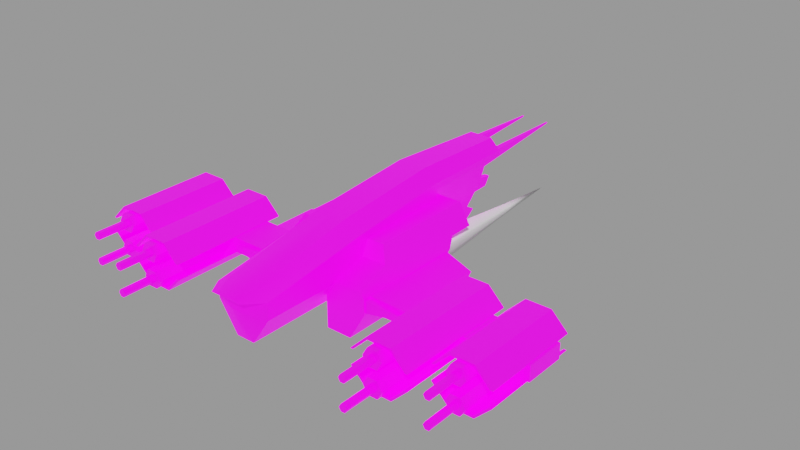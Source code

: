 # Source: vendetta_dvaered.blend  (saved by Blender 4.1.24; exported with 4.5.12 LTS)
import bpy
from mathutils import Matrix  # noqa: F401  (used for matrix-valued properties, if any)

bpy.ops.wm.read_factory_settings(use_empty=True)
scene = bpy.context.scene
scene.name = 'engine'

# ---- images (referenced by path relative to the original .blend; pixels are not part of the script)
import os
ASSET_DIR = os.environ.get("B2B_ASSET_DIR", "")  # directory of the original .blend (textures are referenced by path, not embedded)
HERE = os.path.dirname(os.path.abspath(__file__))  # packed textures are extracted next to this script under _unpacked/

def load_image(name, relpath, width, height, colorspace="sRGB"):
    """Load a texture the original file referenced (path relative to the .blend, or extracted next to this script)."""
    p = next((c for c in (os.path.join(HERE, relpath), os.path.join(ASSET_DIR, relpath)) if relpath and os.path.exists(c)), "")
    if p:
        img = bpy.data.images.load(p, check_existing=True)
        img.name = name
    else:  # same state as the original file: an image datablock whose file is absent (Cycles renders it pink)
        img = bpy.data.images.new(name, width, height)
        img.source = "FILE"
        img.filepath = "//" + (relpath or name)
    img.colorspace_settings.name = colorspace
    return img
img_vendetta_dvaered_png = load_image('vendetta_dvaered.png', 'textures/vendetta_dvaered.png', 1024, 1024, 'sRGB')
img_ao_bake = load_image('AO_bake', 'textures/AO_bake.png', 1024, 1024, 'Non-Color')
img_glo_bake = load_image('GLO_bake', 'textures/GLO_bake.png', 1024, 1024, 'sRGB')

# ---- materials (node trees are filled in below, after node groups)
mat_base_glow = bpy.data.materials.new('base_glow')
mat_base_glow.use_backface_culling = True
mat_base_glow.diffuse_color = (0.0, 0.0, 0.0, 1.0)
mat_base_glow.roughness = 0.7551
mat_engine_glow_dvaered = bpy.data.materials.new('engine_glow_dvaered')

# ---- node groups
ng_gltf_material_output = bpy.data.node_groups.new('glTF Material Output', 'ShaderNodeTree')
_s = ng_gltf_material_output.interface.new_socket(name='Occlusion', in_out='INPUT', socket_type='NodeSocketFloat')
_s.description = 'Ambient Occlusion'
_N = ng_gltf_material_output.nodes; _L = ng_gltf_material_output.links
n0 = _N.new('NodeGroupInput'); n0.name = 'Group Input'; n0.location = (-200, 0)
ng_smooth_by_angle = bpy.data.node_groups.new('Smooth by Angle', 'GeometryNodeTree')
_s = ng_smooth_by_angle.interface.new_socket(name='Mesh', in_out='OUTPUT', socket_type='NodeSocketGeometry')
_s = ng_smooth_by_angle.interface.new_socket(name='Mesh', in_out='INPUT', socket_type='NodeSocketGeometry')
_s = ng_smooth_by_angle.interface.new_socket(name='Angle', in_out='INPUT', socket_type='NodeSocketFloat')
_s.subtype = 'ANGLE'
_s.default_value = 0.5236
_s.min_value = 0.0
_s.max_value = 3.142
_s.description = 'Maximum face angle for smooth edges'
_s = ng_smooth_by_angle.interface.new_socket(name='Ignore Sharpness', in_out='INPUT', socket_type='NodeSocketBool')
_s.force_non_field = True
ng_smooth_by_angle.is_modifier = True
_N = ng_smooth_by_angle.nodes; _L = ng_smooth_by_angle.links
n0 = _N.new('GeometryNodeSetShadeSmooth'); n0.name = 'Set Shade Smooth'; n0.location = (120, -80)
n0.domain = 'EDGE'
n1 = _N.new('GeometryNodeSetShadeSmooth'); n1.name = 'Set Shade Smooth.001'; n1.location = (300, -80)
n2 = _N.new('NodeGroupOutput'); n2.name = 'Group Output'; n2.location = (480, -80)
n3 = _N.new('GeometryNodeInputMeshEdgeAngle'); n3.name = 'Edge Angle'; n3.location = (-440, -240)
n4 = _N.new('NodeGroupInput'); n4.name = 'Group Input'; n4.location = (-80, -80)
n5 = _N.new('GeometryNodeInputEdgeSmooth'); n5.name = 'Is Edge Smooth'; n5.location = (-260, -120)
n6 = _N.new('GeometryNodeInputShadeSmooth'); n6.name = 'Is Shade Smooth'; n6.location = (-440, -397)
n7 = _N.new('FunctionNodeCompare'); n7.name = 'Compare'; n7.location = (-260, -260)
n7.operation = 'LESS_EQUAL'
n7.inputs[6].default_value = (0.0, 0.0, 0.0, 0.0)
n7.inputs[7].default_value = (0.0, 0.0, 0.0, 0.0)
n8 = _N.new('FunctionNodeBooleanMath'); n8.name = 'Boolean Math.001'; n8.location = (-80, -260)
n9 = _N.new('NodeGroupInput'); n9.name = 'Group Input.001'; n9.location = (-440, -329)
n10 = _N.new('NodeGroupInput'); n10.name = 'Group Input.002'; n10.location = (-259, -189)
n11 = _N.new('FunctionNodeBooleanMath'); n11.name = 'Boolean Math'; n11.location = (-80, -149)
n11.operation = 'OR'
n12 = _N.new('FunctionNodeBooleanMath'); n12.name = 'Boolean Math.002'; n12.location = (-260, -380)
n12.operation = 'OR'
n13 = _N.new('NodeGroupInput'); n13.name = 'Group Input.003'; n13.location = (-440, -460)
_L.new(n3.outputs[0], n7.inputs[0])
_L.new(n1.outputs[0], n2.inputs[0])
_L.new(n9.outputs[1], n7.inputs[1])
_L.new(n7.outputs[0], n8.inputs[0])
_L.new(n4.outputs[0], n0.inputs[0])
_L.new(n0.outputs[0], n1.inputs[0])
_L.new(n8.outputs[0], n0.inputs[2])
_L.new(n10.outputs[2], n11.inputs[1])
_L.new(n5.outputs[0], n11.inputs[0])
_L.new(n11.outputs[0], n0.inputs[1])
_L.new(n13.outputs[2], n12.inputs[1])
_L.new(n6.outputs[0], n12.inputs[0])
_L.new(n12.outputs[0], n8.inputs[1])
n2.is_active_output = True

# ---- material node trees
mat_base_glow.use_nodes = True; mat_base_glow.node_tree.nodes.clear()
_N = mat_base_glow.node_tree.nodes; _L = mat_base_glow.node_tree.links
n0 = _N.new('ShaderNodeOutputMaterial'); n0.name = 'Material Output'; n0.location = (250, 309)
n1 = _N.new('ShaderNodeTexImage'); n1.name = 'Image Texture'; n1.location = (-435, 286)
n1.image = img_vendetta_dvaered_png
n2 = _N.new('ShaderNodeTexImage'); n2.name = 'Image Texture.001'; n2.location = (-686, 835)
n2.image = img_ao_bake
n3 = _N.new('ShaderNodeGroup'); n3.name = 'glTF Material Output'; n3.location = (-336, 861)
n3.label = 'glTF Material Output'
n3.node_tree = ng_gltf_material_output
n4 = _N.new('ShaderNodeBsdfPrincipled'); n4.name = 'Principled BSDF'; n4.location = (-56, 290)
n4.distribution = 'GGX'
n4.inputs[1].default_value = 0.5
n4.inputs[28].default_value = 1.0
n5 = _N.new('ShaderNodeTexImage'); n5.name = 'Image Texture.002'; n5.location = (-433, 1)
n5.width = 237
n5.image = img_glo_bake
n6 = _N.new('ShaderNodeUVMap'); n6.name = 'UV Map'; n6.location = (-812, 129)
n6.uv_map = 'base_uv'
_L.new(n4.outputs[0], n0.inputs[0])
_L.new(n1.outputs[0], n4.inputs[0])
_L.new(n6.outputs[0], n1.inputs[0])
_L.new(n2.outputs[0], n3.inputs[0])
_L.new(n5.outputs[0], n4.inputs[27])
_L.new(n6.outputs[0], n2.inputs[0])
_L.new(n6.outputs[0], n5.inputs[0])
n0.is_active_output = True

# ---- meshes
me_base = bpy.data.meshes.new('base')
me_base.from_pydata([(4.917, 7.701, -9.742), (2.502, 6.504, -19.74), (0.0, 6.504, -19.74), (2.502, 6.504, -25.66), (3.741, 0.0, -10.3), (3.552, -2.126, -10.3), (3.066, -6.476, -14.35), (3.13, -5.508, -15.82), (3.256, -3.402, -18.59), (3.315, -2.302, -19.85), (3.523, 2.081, -23.82), (3.727, 6.185, -25.64), (4.029, 6.504, -19.74), (2.502, 6.185, -25.64), (3.772, 6.504, -25.67), (4.088, 6.504, -29.21), (3.547, -2.185, -9.102), (3.588, -2.129, -8.861), (2.502, 2.081, -23.82), (2.502, -2.302, -19.85), (2.502, -6.476, -14.35), (2.502, -3.792, -10.3), (2.798, 6.633, -46.74), (8.332, -8.394, 3.319), (11.33, -3.194, -2.623), (10.49, 0.9453, -7.354), (8.332, 4.7, 7.41), (9.031, 3.486, 8.05), (11.33, -0.4997, 15.41), (17.51, -1.44, 6.408), (28.66, -0.3956, 3.832), (18.41, -0.3956, 3.832), (28.21, -1.847, 6.408), (18.86, -1.847, 6.408), (18.86, -0.4833, 6.408), (28.21, -3.211, 3.832), (18.41, -3.299, 3.832), (18.86, -3.211, 6.408), (39.7, -0.3956, 3.832), (36.61, 2.152, 3.832), (33.43, -0.4833, 13.91), (32.83, 0.5497, 13.91), (39.25, -3.211, 3.832), (33.43, -3.211, 13.91), (35.72, -0.4833, 13.91), (35.45, -0.9622, 23.4), (36.32, -4.244, 13.91), (8.332, -8.394, 15.41), (11.32, -0.4915, 6.408), (11.33, -0.4997, -5.703), (3.82, 0.9453, -10.3), (0.0, 0.0, -10.3), (2.502, 0.0, -10.3), (5.146, 1e-06, 29.23), (5.259, 1.863, 9.742), (4.917, 4.7, -9.742), (1.376, 3.782, 32.54), (2.762, 4.348, 29.23), (0.0, 4.348, 29.23), (0.0, 3.782, 32.54), (5.259, 5.834, 9.742), (2.837, 8.286, 9.742), (2.856, 3.441, 32.54), (0.0, 6.504, -10.3), (1.642, -5.156, -10.3), (1.65, -5.156, -9.742), (1.764, -5.156, 9.742), (4.491, 6.504, -19.74), (2.502, -3.788, -8.692), (2.502, 6.504, -29.21), (4.893, 6.504, -10.3), (4.15, 4.7, -10.3), (3.569, -2.13, -9.741), (4.893, 0.0, -10.3), (4.917, 0.0, -9.742), (3.586, 6.504, -29.21), (4.087, 7.125, -29.23), (2.502, 6.633, -46.74), (2.502, 4.168, -25.02), (3.571, 3.135, -24.49), (2.502, -0.08727, -22.08), (2.502, 1.006, -23.01), (3.194, -4.477, -17.24), (2.502, -4.477, -17.24), (2.502, -3.402, -18.59), (2.502, -5.508, -15.82), (2.502, -8.13, -11.27), (2.897, -8.769, -9.704), (2.502, -9.252, -8.139), (2.86, -9.252, -8.139), (2.946, -8.13, -11.27), (3.424, -0.08727, -22.08), (3.62, 4.168, -25.02), (4.319, 6.504, -10.3), (2.502, 6.539, -46.5), (2.502, 5.183, -25.41), (3.672, 5.183, -25.41), (2.807, 6.539, -46.5), (3.623, 7.102, -29.22), (2.502, 3.135, -24.49), (2.502, 1.839, -26.81), (3.474, 1.006, -23.01), (3.367, 0.9805, -26.31), (3.237, -2.311, -23.03), (2.502, -1.193, -21.02), (3.371, -1.193, -21.02), (2.502, -3.273, -21.88), (2.502, -4.265, -20.7), (3.143, -4.265, -20.7), (3.194, -3.273, -21.88), (2.949, -7.486, -16.32), (2.502, -7.486, -16.32), (2.502, -7.982, -14.96), (3.004, -7.358, -12.82), (2.502, -7.358, -12.82), (2.775, -9.968, -9.504), (2.502, -8.769, -9.704), (2.502, -10.44, -8.221), (2.734, -10.44, -8.221), (3.404, 1.839, -26.81), (2.502, 2.695, -27.3), (3.44, 2.695, -27.3), (2.502, 0.9805, -26.31), (2.502, -2.311, -23.03), (2.921, -7.982, -14.96), (2.887, -8.514, -13.5), (2.502, -8.514, -13.5), (2.502, -9.968, -9.504), (2.502, -3.801, -9.738), (2.796, 6.71, -46.81), (4.55, -0.7, -5.474), (2.205, 9.009, -29.23), (2.502, 7.102, -29.22), (0.0, 8.116, -29.22), (0.0, 6.504, -29.21), (2.502, 6.71, -46.81), (4.893, 0.9453, -10.3), (4.917, 0.9453, -9.742), (3.636, -8.394, 3.319), (17.51, -2.254, 14.47), (3.754, 0.9453, -12.1), (10.49, 0.9453, -12.1), (10.5, -0.9414, 1.83), (5.219, -0.7293, 1.587), (5.219, -0.4603, 1.28), (3.636, -3.464, -2.315), (3.636, -2.393, 9.742), (3.636, -8.394, 15.41), (11.33, -2.914, 15.13), (11.33, -0.7797, 15.13), (11.33, -2.914, 13.91), (17.51, -1.44, 14.47), (11.33, -0.7797, 13.91), (5.219, -3.494, 4.746), (5.219, -7.047, 8.808), (5.219, -7.018, 1.746), (5.219, -0.7, -5.474), (3.636, -2.163, -3.802), (3.989, -1.62, -4.422), (4.889, -0.1442, -6.109), (4.959, 0.9453, -7.354), (4.978, 0.0, -6.274), (8.064, -7.047, 8.808), (8.064, -7.018, 1.746), (5.219, -3.464, -2.315), (5.219, -0.431, -5.781), (10.23, -0.4603, 1.28), (10.23, -0.431, -5.781), (10.5, -0.9122, -5.231), (10.5, -2.811, 3.966), (10.5, -2.782, -3.095), (17.51, -1.847, 6.408), (11.33, -0.7797, 6.408), (17.51, -2.254, 13.91), (25.77, 2.494, 3.832), (21.3, 2.494, 3.832), (25.77, 2.494, 26.26), (28.66, -0.3956, 26.26), (18.41, -0.3956, 26.26), (28.66, -0.4833, 13.91), (28.66, -0.4833, 26.26), (21.5, 2.152, 26.26), (18.86, -0.4833, 26.26), (18.86, -0.4833, 13.91), (28.21, -0.4833, 13.91), (18.41, -0.4833, 13.91), (18.86, -0.4833, 3.832), (21.5, 2.152, 3.832), (25.57, 2.152, 3.832), (28.21, -0.4833, 3.832), (28.66, -0.4833, 3.832), (28.66, -0.4833, 6.408), (28.21, -0.4833, 6.408), (25.57, 2.152, 6.408), (28.66, -1.847, 6.408), (18.41, -0.4833, 3.832), (24.41, 2.062, 27.59), (24.41, 2.062, 13.91), (22.66, 2.062, 13.91), (22.66, -0.9622, 27.59), (23.89, 1.16, 33.62), (23.89, 1.16, 27.59), (22.83, 0.5497, 33.62), (22.83, 0.5497, 27.59), (23.89, -0.06055, 33.62), (24.24, 0.5497, 27.59), (21.5, 2.152, 6.408), (18.41, -1.847, 6.408), (40.14, -1.847, 13.91), (40.14, -1.847, 6.408), (21.3, -6.189, 26.26), (25.77, -6.189, 3.832), (28.66, -3.299, 3.832), (28.66, -3.299, 26.26), (21.3, -6.189, 3.832), (28.66, -3.211, 26.26), (21.5, -5.846, 13.91), (18.86, -3.211, 13.91), (18.86, -3.211, 26.26), (21.5, -5.846, 26.26), (25.57, -5.846, 13.91), (28.21, -3.211, 13.91), (28.21, -3.211, 26.26), (18.41, -3.211, 26.26), (18.41, -3.211, 3.832), (21.5, -5.846, 6.408), (18.86, -3.211, 3.832), (28.66, -3.211, 6.408), (28.66, -3.211, 3.832), (28.21, -3.211, 6.408), (25.57, -5.846, 3.832), (25.57, -5.846, 6.408), (21.5, -5.846, 3.832), (25.28, -4.244, 13.91), (25.28, -4.244, 27.59), (24.41, -5.756, 13.91), (22.66, -5.756, 27.59), (24.41, -2.732, 27.59), (23.89, -4.854, 27.59), (24.24, -4.244, 27.59), (23.18, -4.854, 27.59), (23.18, -4.854, 33.62), (23.18, -3.634, 33.62), (23.18, -3.634, 27.59), (24.24, -4.244, 33.62), (29.45, -3.211, 6.408), (28.66, -3.211, 13.91), (29.45, -1.847, 6.408), (39.7, -1.847, 6.408), (29.45, -0.4833, 6.408), (17.51, -2.254, 6.408), (11.33, -2.914, 6.408), (29.9, -0.4833, 6.408), (40.14, -0.4833, 6.408), (40.14, -3.211, 6.408), (32.34, 2.494, 3.832), (36.81, 2.494, 3.832), (29.45, -0.3956, 3.832), (39.7, -0.4833, 22.07), (29.9, -0.4833, 13.91), (36.61, 2.152, 13.91), (39.25, -0.4833, 22.07), (36.61, 2.152, 22.07), (29.45, -0.4833, 22.07), (39.7, -0.4833, 13.91), (39.25, -0.4833, 3.832), (39.7, -0.4833, 6.408), (39.25, -0.4833, 6.408), (36.61, 2.152, 6.408), (32.54, 2.152, 3.832), (29.9, -0.4833, 3.832), (29.45, -0.4833, 3.832), (39.7, -0.4833, 3.832), (36.32, 0.5497, 13.91), (35.45, 2.062, 13.91), (36.32, 0.5497, 23.4), (33.7, 2.062, 23.4), (33.7, 2.062, 13.91), (33.7, -0.9622, 13.91), (33.7, -0.9622, 23.4), (34.93, 1.16, 29.43), (35.28, 0.5497, 23.4), (34.22, 1.16, 29.43), (34.22, -0.06055, 29.43), (33.87, 0.5497, 23.4), (35.28, 0.5497, 29.43), (34.93, -0.06055, 23.4), (32.54, 2.152, 6.408), (32.34, -6.189, 3.832), (36.81, -6.189, 3.832), (39.7, -3.299, 3.832), (29.45, -3.299, 22.07), (29.45, -3.299, 3.832), (39.25, -3.211, 22.07), (29.45, -3.211, 22.07), (39.7, -3.211, 22.07), (36.61, -5.846, 3.832), (29.45, -3.211, 3.832), (29.9, -3.211, 6.408), (32.54, -5.846, 6.408), (29.9, -3.211, 3.832), (39.25, -3.211, 6.408), (39.7, -3.211, 6.408), (39.7, -3.211, 3.832), (32.54, -5.846, 3.832), (33.7, -2.732, 23.4), (34.93, -4.854, 23.4), (34.93, -4.854, 29.43), (33.87, -4.244, 23.4), (34.22, -4.854, 23.4), (34.22, -3.634, 23.4), (34.22, -3.634, 29.43), (35.28, -4.244, 23.4), (34.93, -3.634, 29.43), (36.61, -5.846, 6.408), (35.45, -2.732, 23.4), (35.45, -2.732, 13.91), (0.0, -5.156, 29.23), (0.0, -5.156, 9.742), (1.726, -5.156, 29.23), (0.0, -5.156, -9.742), (0.0, -5.156, -10.3), (0.0, 8.286, 9.742), (0.0, 9.975, -9.742), (2.653, 9.975, -9.742), (0.0, 9.009, -29.23), (0.0, 3.441, 32.54), (0.0, 2.964, 29.23), (2.502, 6.504, -10.3), (-0.2907, -1.494, 30.33), (0.0, -1.494, 30.33), (0.0, 0.2835, 30.33), (0.0, 0.08154, 30.33), (0.2907, -1.494, 30.33), (1.335, 0.08154, 30.33), (1.335, 0.2835, 30.33), (11.32, -3.203, 13.91), (18.41, -3.211, 13.91), (17.51, -1.44, 13.91), (17.51, -1.847, 13.91), (18.41, -1.847, 13.91), (39.7, -1.8, 13.91), (37.58, -3.211, 13.91), (39.25, -3.211, 13.91), (39.7, -3.211, 13.91), (35.72, -3.211, 13.91), (29.45, -1.847, 13.91), (33.7, -2.732, 13.91), (31.57, -0.4833, 13.91), (29.45, -0.4833, 13.91), (35.45, -0.9622, 13.91), (24.41, -0.9622, 13.91), (22.66, -0.9622, 13.91), (18.86, -1.847, 13.91), (28.21, -1.847, 13.91), (32.54, -5.846, 13.91), (32.83, -4.244, 13.91), (31.57, -3.211, 13.91), (29.9, -3.211, 13.91), (33.7, -5.756, 13.91), (36.61, -5.846, 13.91), (35.45, -5.756, 13.91), (37.58, -0.4833, 13.91), (39.25, -0.4833, 13.91), (32.54, 2.152, 13.91), (29.45, -3.211, 13.91), (28.66, -1.847, 13.91), (40.14, -3.211, 13.91), (40.14, -0.4833, 13.91), (21.79, -4.244, 13.91), (22.66, -5.756, 13.91), (22.66, -2.732, 13.91), (24.41, -2.732, 13.91), (25.57, 2.152, 13.91), (25.28, 0.5497, 13.91), (21.5, 2.152, 13.91), (21.79, 0.5497, 13.91), (11.32, -0.4915, 13.91), (5.146, 2.964, 29.23), (5.218, 4.7, 7.41), (9.835, 2.09, 8.786), (5.226, 0.5137, 15.41), (11.33, -3.194, 15.41), (5.226, 0.005868, 15.41), (3.636, -2.359, 15.41), (10.74, 0.5137, 15.41), (36.32, -4.244, 23.4), (34.93, -3.634, 23.4), (32.83, -4.244, 23.4), (33.7, -5.756, 23.4), (35.45, -5.756, 23.4), (33.87, -4.244, 29.43), (39.7, -3.299, 22.07), (36.81, -6.189, 22.07), (32.54, -5.846, 22.07), (32.34, -6.189, 22.07), (36.61, -5.846, 22.07), (29.9, -3.211, 22.07), (34.22, -0.06055, 23.4), (32.83, 0.5497, 23.4), (34.22, 1.16, 23.4), (34.93, 1.16, 23.4), (35.45, 2.062, 23.4), (33.87, 0.5497, 29.43), (34.93, -0.06055, 29.43), (39.7, -0.3956, 22.07), (32.54, 2.152, 22.07), (36.81, 2.494, 22.07), (32.34, 2.494, 22.07), (29.9, -0.4833, 22.07), (29.45, -0.3956, 22.07), (23.89, -3.634, 27.59), (22.66, -2.732, 27.59), (21.79, -4.244, 27.59), (22.83, -4.244, 27.59), (24.41, -5.756, 27.59), (22.83, -4.244, 33.62), (23.89, -4.854, 33.62), (23.89, -3.634, 33.62), (25.57, -5.846, 26.26), (25.77, -6.189, 26.26), (18.41, -3.299, 26.26), (23.89, -0.06055, 27.59), (24.41, -0.9622, 27.59), (25.28, 0.5497, 27.59), (23.18, -0.06055, 27.59), (21.79, 0.5497, 27.59), (23.18, 1.16, 27.59), (22.66, 2.062, 27.59), (23.18, 1.16, 33.62), (25.57, 2.152, 26.26), (28.21, -0.4833, 26.26), (21.3, 2.494, 26.26), (18.41, -0.4833, 26.26), (35.28, -4.244, 29.43), (34.22, -4.854, 29.43), (24.24, 0.5497, 33.62), (23.18, -0.06055, 33.62), (18.41, -0.4833, 6.408), (5.242, 2.09, 8.786), (11.32, -3.203, 6.408), (18.41, -3.211, 6.408), (17.51, -1.44, -3.201), (11.33, -0.7797, -4.958), (17.51, -2.254, -2.27), (11.33, -2.914, -2.518), (8.332, 4.7, -12.1), (4.893, 4.7, -10.3), (4.071, 4.7, -12.1)], [(329, 330)], [(70, 76, 0), (1, 2, 3), (4, 73, 5), (113, 6, 7), (8, 9, 105), (101, 10, 79), (11, 14, 12), (69, 13, 3), (14, 75, 15), (16, 17, 89), (69, 77, 13), (18, 81, 80), (19, 84, 83), (20, 114, 86), (21, 52, 86), (75, 11, 22), (75, 14, 11), (339, 338, 151), (23, 24, 440), (25, 26, 27), (385, 28, 377), (444, 442, 29), (30, 188, 174), (187, 31, 175), (193, 192, 32), (33, 34, 32), (212, 35, 228), (36, 224, 226), (231, 225, 37), (33, 32, 37), (38, 39, 256), (269, 257, 255), (40, 399, 41), (290, 42, 303), (292, 297, 300), (347, 43, 305), (350, 44, 45), (46, 345, 386), (336, 382, 47), (48, 49, 380), (50, 140, 136), (51, 52, 321), (372, 233, 354), (357, 356, 43), (46, 342, 345), (362, 273, 44), (359, 356, 355), (46, 361, 342), (274, 273, 260), (277, 348, 41), (40, 41, 348), (369, 371, 353), (370, 369, 216), (233, 235, 354), (354, 184, 373), (375, 183, 353), (352, 376, 353), (354, 374, 351), (439, 380, 379), (383, 47, 381), (28, 385, 381), (434, 313, 307), (391, 435, 307), (293, 392, 295), (291, 397, 294), (285, 280, 404), (403, 283, 404), (405, 407, 262), (410, 406, 408), (244, 418, 417), (416, 241, 417), (222, 213, 215), (421, 218, 223), (436, 200, 204), (202, 437, 204), (177, 176, 430), (178, 181, 432), (381, 385, 54), (26, 55, 379), (381, 378, 53, 383), (60, 378, 381, 54), (439, 379, 60, 54), (379, 55, 0, 60), (56, 57, 58, 59), (60, 61, 57, 378), (0, 324, 61, 60), (76, 131, 324, 0), (56, 62, 378, 57), (70, 0, 55, 447), (1, 328, 63, 2), (14, 15, 67, 12), (64, 21, 128, 65), (53, 319, 384, 383), (66, 146, 384, 319), (76, 70, 67, 15), (65, 128, 68, 66), (69, 3, 2, 134), (70, 93, 12, 67), (447, 71, 93, 70), (72, 5, 73, 74), (75, 98, 76, 15), (22, 77, 135, 129), (97, 94, 77, 22), (92, 78, 95, 96), (79, 99, 78, 92), (91, 80, 81, 101), (105, 104, 80, 91), (82, 83, 84, 8), (7, 85, 83, 82), (90, 86, 114, 113), (87, 116, 86, 90), (68, 88, 89, 17), (5, 140, 50, 4), (90, 113, 140, 5), (113, 7, 448, 140), (8, 105, 7, 82), (105, 79, 448, 7), (101, 79, 105, 91), (92, 96, 448, 79), (11, 12, 448, 96), (12, 93, 71, 448), (94, 95, 13, 77), (97, 96, 95, 94), (22, 11, 96, 97), (132, 98, 129, 135), (121, 120, 99, 79), (18, 99, 120, 100), (81, 18, 100, 122), (101, 81, 122, 102), (10, 101, 102, 119), (10, 119, 121, 79), (103, 123, 104, 105), (19, 104, 123, 106), (84, 19, 106, 107), (8, 84, 107, 108), (9, 8, 108, 109), (9, 109, 103, 105), (110, 111, 85, 7), (20, 85, 111, 112), (114, 20, 112, 126), (113, 114, 126, 125), (6, 113, 125, 124), (6, 124, 110, 7), (115, 127, 116, 87), (88, 116, 127, 117), (89, 88, 117, 118), (89, 118, 115, 87), (119, 100, 120, 121), (102, 122, 100, 119), (109, 106, 123, 103), (108, 107, 106, 109), (124, 112, 111, 110), (125, 126, 112, 124), (115, 118, 117, 127), (128, 116, 88, 68), (98, 75, 22, 129), (157, 146, 17, 158), (68, 17, 146, 66), (159, 130, 74, 161), (130, 158, 17, 74), (74, 17, 16, 72), (325, 131, 132, 133), (76, 98, 132, 131), (134, 133, 132, 69), (89, 87, 72, 16), (87, 90, 5, 72), (135, 77, 69, 132), (13, 328, 1, 3), (78, 328, 13, 95), (18, 80, 78, 99), (19, 83, 80, 104), (83, 86, 78, 80), (20, 86, 83, 85), (86, 52, 328, 78), (116, 128, 21, 86), (136, 137, 74, 73), (160, 161, 74, 137), (4, 50, 136, 73), (47, 147, 138, 23), (339, 151, 139, 173), (140, 448, 446, 141), (380, 49, 25, 27), (166, 142, 143, 144), (446, 26, 25, 141), (145, 384, 146, 157), (384, 145, 138, 147), (148, 149, 28, 382), (148, 382, 336, 150), (443, 445, 24, 49), (149, 152, 377, 28), (139, 151, 149, 148), (442, 444, 445, 443), (149, 151, 338, 152), (143, 142, 169, 153), (153, 169, 162, 154), (155, 163, 23, 138), (164, 155, 138, 145), (156, 157, 158, 130), (164, 145, 157, 156), (130, 159, 165, 156), (165, 160, 25, 167), (161, 160, 165, 159), (168, 167, 25, 49), (170, 168, 49, 24), (163, 170, 24, 23), (154, 162, 163, 155), (153, 154, 155, 164), (143, 153, 164, 156), (144, 143, 156, 165), (166, 144, 165, 167), (142, 166, 167, 168), (169, 142, 168, 170), (162, 169, 170, 163), (444, 29, 171, 250), (48, 172, 443, 49), (445, 251, 440, 24), (148, 150, 173, 139), (432, 176, 174, 175), (176, 177, 30, 174), (175, 31, 178, 432), (179, 30, 177, 180), (375, 181, 182, 183), (373, 430, 181, 375), (184, 431, 430, 373), (182, 433, 185, 183), (431, 184, 179, 180), (185, 433, 178, 31), (189, 188, 30, 190), (438, 185, 31, 195), (34, 186, 187, 206), (206, 187, 188, 193), (189, 190, 191, 192), (192, 193, 188, 189), (32, 192, 191, 194), (186, 34, 438, 195), (188, 187, 175, 174), (31, 187, 186, 195), (191, 190, 30, 179), (374, 197, 196, 424), (197, 198, 428, 196), (198, 376, 426, 428), (376, 352, 199, 426), (352, 351, 423, 199), (200, 436, 205, 201), (429, 200, 201, 427), (202, 429, 427, 203), (437, 202, 203, 425), (204, 437, 425, 422), (436, 204, 422, 205), (351, 374, 424, 423), (193, 32, 34, 206), (33, 207, 438, 34), (208, 209, 253, 368), (210, 214, 211, 420), (420, 211, 212, 213), (214, 210, 421, 36), (246, 215, 213, 212), (216, 217, 218, 219), (220, 216, 219, 419), (221, 220, 419, 222), (218, 217, 337, 223), (222, 215, 246, 221), (337, 36, 421, 223), (230, 35, 212, 211), (441, 224, 36, 337), (37, 225, 232, 226), (225, 231, 230, 232), (35, 229, 227, 228), (229, 35, 230, 231), (32, 194, 227, 229), (226, 224, 441, 37), (230, 211, 214, 232), (36, 226, 232, 214), (227, 246, 212, 228), (233, 234, 415, 235), (235, 415, 236, 370), (370, 236, 413, 369), (369, 413, 412, 371), (371, 412, 237, 372), (417, 238, 239, 244), (241, 240, 238, 417), (416, 414, 240, 241), (242, 243, 414, 416), (418, 411, 243, 242), (244, 239, 411, 418), (372, 237, 234, 233), (231, 37, 32, 229), (33, 37, 441, 207), (208, 367, 254, 209), (227, 245, 365, 246), (301, 247, 248, 302), (298, 245, 247, 301), (249, 247, 194, 191), (29, 438, 207, 171), (250, 441, 440, 251), (191, 179, 349, 249), (248, 247, 267, 266), (249, 252, 267, 247), (227, 194, 247, 245), (209, 248, 266, 253), (253, 266, 264, 368), (254, 367, 344, 302), (254, 302, 248, 209), (408, 407, 256, 255), (407, 405, 38, 256), (255, 257, 410, 408), (264, 38, 405, 258), (364, 406, 409, 259), (260, 262, 406, 364), (363, 261, 262, 260), (409, 263, 349, 259), (261, 363, 264, 258), (349, 263, 410, 257), (265, 39, 38, 272), (257, 271, 249, 349), (252, 270, 269, 287), (287, 269, 39, 268), (265, 272, 266, 267), (267, 268, 39, 265), (270, 252, 249, 271), (39, 269, 255, 256), (257, 269, 270, 271), (266, 272, 38, 264), (273, 274, 402, 275), (274, 277, 276, 402), (277, 41, 399, 276), (279, 399, 40, 278), (278, 350, 45, 279), (280, 285, 281, 401), (282, 280, 401, 400), (403, 282, 400, 284), (283, 403, 284, 398), (404, 283, 398, 286), (285, 404, 286, 281), (267, 252, 287, 268), (395, 288, 289, 393), (393, 289, 290, 392), (288, 395, 291, 292), (344, 295, 392, 290), (355, 358, 397, 394), (360, 355, 394, 396), (343, 360, 396, 293), (397, 358, 365, 294), (293, 295, 344, 343), (365, 292, 291, 294), (296, 42, 290, 289), (245, 297, 292, 365), (298, 299, 304, 300), (299, 314, 296, 304), (42, 301, 302, 303), (301, 42, 296, 314), (300, 297, 245, 298), (296, 289, 288, 304), (292, 300, 304, 288), (302, 344, 290, 303), (46, 386, 390, 361), (361, 390, 389, 359), (359, 389, 388, 356), (388, 305, 43, 356), (347, 305, 315, 316), (307, 306, 312, 434), (435, 309, 306, 307), (391, 308, 309, 435), (311, 310, 308, 391), (313, 387, 310, 311), (434, 312, 387, 313), (298, 301, 314, 299), (275, 45, 44, 273), (315, 386, 345, 316), (47, 23, 440, 336), (380, 385, 377, 48), (48, 438, 29, 172), (171, 207, 441, 250), (137, 141, 25, 160), (136, 140, 141, 137), (317, 318, 66, 319), (318, 320, 65, 66), (320, 321, 64, 65), (322, 58, 57, 61), (323, 322, 61, 324), (325, 323, 324, 131), (62, 326, 327, 378), (51, 63, 328, 52), (321, 52, 21, 64), (333, 330, 317, 319), (331, 332, 334, 335), (336, 337, 173, 150), (338, 339, 340, 185), (339, 173, 337, 340), (341, 342, 343, 344), (342, 341, 316, 345), (341, 346, 347, 316), (346, 278, 40, 348), (346, 348, 259, 349), (278, 346, 341, 350), (351, 352, 353, 354), (355, 356, 357, 358), (359, 355, 360, 361), (342, 361, 360, 343), (260, 273, 362, 363), (260, 364, 277, 274), (348, 277, 364, 259), (246, 365, 346, 366), (346, 365, 358, 347), (347, 358, 357, 43), (367, 208, 341, 344), (350, 363, 362, 44), (363, 350, 341, 264), (208, 368, 264, 341), (216, 369, 353, 217), (370, 216, 220, 235), (354, 235, 220, 221), (353, 371, 372, 354), (354, 373, 197, 374), (373, 375, 198, 197), (375, 353, 376, 198), (338, 185, 377, 152), (366, 346, 349, 179), (354, 221, 246, 366), (353, 340, 337, 217), (354, 366, 179, 184), (353, 183, 185, 340), (334, 333, 319, 53), (335, 378, 327, 331), (335, 334, 53, 378), (333, 334, 332, 330), (26, 379, 380, 27), (28, 381, 47, 382), (147, 47, 383, 384), (312, 386, 315, 387), (387, 315, 305, 310), (310, 305, 388, 308), (308, 388, 389, 309), (309, 389, 390, 306), (306, 390, 386, 312), (391, 307, 313, 311), (392, 293, 396, 393), (394, 395, 393, 396), (394, 397, 291, 395), (281, 286, 45, 275), (286, 398, 279, 45), (398, 284, 399, 279), (284, 400, 276, 399), (400, 401, 402, 276), (401, 281, 275, 402), (403, 404, 280, 282), (405, 262, 261, 258), (406, 262, 407, 408), (409, 406, 410, 263), (239, 234, 237, 411), (411, 237, 412, 243), (243, 412, 413, 414), (414, 413, 236, 240), (240, 236, 415, 238), (238, 415, 234, 239), (416, 417, 418, 242), (213, 222, 419, 420), (219, 210, 420, 419), (219, 218, 421, 210), (205, 422, 423, 424), (422, 425, 199, 423), (425, 203, 426, 199), (203, 427, 428, 426), (427, 201, 196, 428), (201, 205, 424, 196), (202, 204, 200, 429), (177, 430, 431, 180), (181, 430, 176, 432), (182, 181, 178, 433), (326, 62, 56, 59), (377, 185, 438, 48), (54, 385, 380, 439), (440, 441, 337, 336), (172, 29, 442, 443), (444, 250, 251, 445), (55, 26, 446, 447), (447, 446, 448, 71)])
_uv = me_base.uv_layers.new(name='base_uv')
_uv.uv.foreach_set('vector', [0.5431, 0.1651, 0.7708, 0.1725, 0.5364, 0.1795, 0.664, 0.03797, 0.664, 0.00787, 0.5928, 0.03797, 0.5569, 0.08683, 0.5431, 0.08683, 0.5592, 0.06126, 0.8231, 0.1073, 0.8337, 0.1256, 0.8453, 0.1434, 0.8707, 0.1767, 0.8839, 0.1919, 0.8972, 0.2059, 0.9237, 0.2299, 0.9366, 0.2396, 0.9493, 0.2477, 0.986, 0.2615, 0.9898, 0.2618, 0.9898, 0.1906, 0.7264, 0.974, 0.7693, 0.9702, 0.769, 0.974, 0.7281, 0.159, 0.7705, 0.159, 0.7705, 0.1651, 0.8853, 0.06252, 0.886, 0.05963, 0.8003, 0.05094, 0.7264, 0.974, 0.5155, 0.9756, 0.7693, 0.9702, 0.7912, 0.9208, 0.8009, 0.9079, 0.8122, 0.8947, 0.8389, 0.8681, 0.8541, 0.8548, 0.8703, 0.8419, 0.9052, 0.8179, 0.9235, 0.8073, 0.9421, 0.798, 0.9538, 0.8502, 0.9538, 0.8958, 0.9421, 0.798, 0.9898, 0.3044, 0.986, 0.2615, 0.9914, 0.5152, 0.9898, 0.3044, 0.9898, 0.2618, 0.986, 0.2615, 0.4287, 0.1113, 0.4336, 0.1113, 0.4336, 0.1181, 0.2336, 0.4714, 0.1621, 0.4089, 0.2707, 0.409, 0.1052, 0.3591, 0.2828, 0.3139, 0.2905, 0.3285, 0.379, 0.3643, 0.379, 0.3765, 0.3609, 0.3764, 0.4978, 0.3788, 0.488, 0.39, 0.488, 0.2745, 0.0108, 0.6128, 0.04794, 0.6434, 0.04557, 0.6475, 0.09696, 0.6434, 0.1341, 0.6128, 0.09933, 0.6475, 0.7335, 0.4783, 0.7018, 0.51, 0.6854, 0.51, 0.6854, 0.3976, 0.7018, 0.3976, 0.6854, 0.51, 0.01081, 0.6128, 0.01625, 0.6117, 0.01081, 0.6117, 0.1341, 0.6128, 0.1341, 0.6117, 0.1287, 0.6117, 0.6373, 0.4783, 0.6373, 0.4293, 0.669, 0.3976, 0.6854, 0.3976, 0.6854, 0.51, 0.669, 0.3976, 0.2702, 0.6102, 0.3074, 0.6409, 0.305, 0.645, 0.3564, 0.6409, 0.3935, 0.6103, 0.3587, 0.645, 0.7165, 0.834, 0.729, 0.7199, 0.729, 0.834, 0.2702, 0.6102, 0.2756, 0.6091, 0.2702, 0.6091, 0.3935, 0.6102, 0.3935, 0.6091, 0.3881, 0.6091, 0.7471, 0.8341, 0.7413, 0.8341, 0.7471, 0.7199, 0.6898, 0.8341, 0.684, 0.8339, 0.6898, 0.7198, 0.6715, 0.8341, 0.6591, 0.8341, 0.6715, 0.7199, 0.3609, 0.409, 0.379, 0.4089, 0.379, 0.4714, 0.2707, 0.3764, 0.125, 0.3765, 0.2993, 0.3453, 0.06976, 0.5257, 0.04812, 0.5265, 0.06976, 0.5128, 0.8558, 0.00789, 0.8558, 0.03799, 0.9178, 0.00789, 0.8191, 0.4643, 0.8372, 0.4748, 0.8084, 0.51, 0.8248, 0.5504, 0.8372, 0.5656, 0.8248, 0.5727, 0.8372, 0.6076, 0.8248, 0.6227, 0.8248, 0.6004, 0.792, 0.6227, 0.7796, 0.6076, 0.792, 0.6004, 0.8554, 0.5761, 0.8372, 0.5656, 0.8565, 0.5621, 0.8372, 0.6076, 0.8554, 0.5971, 0.8248, 0.6227, 0.7614, 0.5971, 0.7796, 0.6076, 0.7603, 0.6111, 0.7614, 0.5761, 0.792, 0.5504, 0.7796, 0.5656, 0.792, 0.5727, 0.7796, 0.5656, 0.792, 0.5504, 0.8372, 0.4328, 0.8191, 0.4433, 0.8084, 0.3976, 0.8554, 0.4433, 0.8372, 0.4328, 0.8565, 0.4293, 0.8372, 0.4748, 0.8554, 0.4643, 0.8084, 0.51, 0.8084, 0.51, 0.792, 0.51, 0.7603, 0.4783, 0.7603, 0.4293, 0.792, 0.3976, 0.8084, 0.3976, 0.7978, 0.4433, 0.7796, 0.4328, 0.8084, 0.3976, 0.8084, 0.51, 0.7796, 0.4748, 0.7978, 0.4643, 0.5659, 0.5086, 0.5659, 0.4533, 0.5973, 0.5089, 0.4801, 0.5088, 0.3791, 0.4714, 0.4862, 0.5088, 0.474, 0.4354, 0.4862, 0.4424, 0.4862, 0.5088, 0.5004, 0.7449, 0.4931, 0.7406, 0.5077, 0.7406, 0.5004, 0.7279, 0.5077, 0.7321, 0.5077, 0.7406, 0.2757, 0.9002, 0.2702, 0.8991, 0.2702, 0.9002, 0.3935, 0.8991, 0.3881, 0.9002, 0.3935, 0.9002, 0.5004, 0.7448, 0.493, 0.7406, 0.5077, 0.7406, 0.5004, 0.7278, 0.5077, 0.7321, 0.5077, 0.7406, 0.2702, 0.8991, 0.305, 0.8644, 0.3073, 0.8685, 0.3935, 0.8991, 0.3564, 0.8685, 0.3587, 0.8643, 0.5005, 0.7447, 0.4931, 0.7404, 0.5078, 0.7404, 0.5005, 0.7277, 0.5078, 0.732, 0.5078, 0.7404, 0.01622, 0.9531, 0.01078, 0.9521, 0.01078, 0.9531, 0.1341, 0.9521, 0.1286, 0.9531, 0.1341, 0.9531, 0.5005, 0.7447, 0.4932, 0.7405, 0.5078, 0.7405, 0.5005, 0.7278, 0.5078, 0.732, 0.5078, 0.7405, 0.01083, 0.952, 0.0456, 0.9173, 0.04797, 0.9214, 0.1341, 0.9521, 0.09698, 0.9214, 0.09935, 0.9173, 0.4862, 0.5088, 0.4862, 0.4424, 0.5544, 0.5084, 0.2828, 0.3139, 0.07643, 0.2728, 0.2828, 0.2764, 0.2338, 0.09301, 0.06756, 0.1225, 0.06756, 0.08683, 0.2338, 0.0869, 0.302, 0.157, 0.06756, 0.1225, 0.2338, 0.09301, 0.302, 0.1092, 0.3135, 0.112, 0.33, 0.1434, 0.302, 0.157, 0.302, 0.1092, 0.33, 0.1434, 0.5364, 0.1434, 0.5364, 0.1795, 0.302, 0.157, 0.02776, 0.236, 0.06759, 0.2193, 0.06759, 0.2525, 0.02776, 0.2525, 0.302, 0.1893, 0.302, 0.2184, 0.06759, 0.2193, 0.06759, 0.1906, 0.5364, 0.1795, 0.5364, 0.2068, 0.302, 0.1865, 0.302, 0.157, 0.7708, 0.1725, 0.7708, 0.1952, 0.5364, 0.2068, 0.5364, 0.1795, 0.02776, 0.236, 0.02776, 0.2182, 0.06759, 0.1906, 0.06759, 0.2193, 0.5431, 0.1651, 0.5364, 0.1795, 0.5364, 0.1434, 0.5431, 0.1434, 0.664, 0.03797, 0.7776, 0.03797, 0.7776, 0.00787, 0.664, 0.00787, 0.7281, 0.159, 0.7705, 0.1651, 0.6568, 0.165, 0.6568, 0.1595, 0.5431, 0.0248, 0.5431, 0.04122, 0.5363, 0.04111, 0.5364, 0.0248, 0.06756, 0.08683, 0.06756, 0.0248, 0.2338, 0.05845, 0.2338, 0.0869, 0.302, 0.0248, 0.302, 0.05804, 0.2338, 0.05845, 0.06756, 0.0248, 0.7708, 0.1725, 0.5431, 0.1651, 0.6567, 0.1651, 0.7705, 0.1651, 0.5364, 0.0248, 0.5363, 0.04111, 0.5237, 0.04126, 0.302, 0.0248, 0.5501, 0.03797, 0.5928, 0.03797, 0.664, 0.00787, 0.5501, 0.00787, 0.5431, 0.1651, 0.5431, 0.1582, 0.6568, 0.1595, 0.6568, 0.165, 0.5431, 0.1434, 0.552, 0.1434, 0.55, 0.1651, 0.5431, 0.1651, 0.5363, 0.06121, 0.5431, 0.06126, 0.5431, 0.08683, 0.5364, 0.08683, 0.8009, 0.2094, 0.7937, 0.2089, 0.7934, 0.2034, 0.8009, 0.2034, 0.4976, 0.9489, 0.4976, 0.9525, 0.4966, 0.9525, 0.4966, 0.9489, 0.4923, 0.9528, 0.4923, 0.9564, 0.4895, 0.9564, 0.4895, 0.9529, 0.7583, 0.943, 0.7583, 0.9564, 0.7461, 0.9564, 0.7461, 0.9424, 0.7707, 0.9436, 0.7707, 0.9564, 0.7583, 0.9564, 0.7583, 0.943, 0.8594, 0.7667, 0.8594, 0.7778, 0.8462, 0.7778, 0.8462, 0.7661, 0.8727, 0.7674, 0.8727, 0.7778, 0.8594, 0.7778, 0.8594, 0.7667, 0.9589, 0.7213, 0.9589, 0.7296, 0.9427, 0.7296, 0.9427, 0.7205, 0.976, 0.7221, 0.976, 0.7296, 0.9589, 0.7296, 0.9589, 0.7213, 0.8571, 0.7555, 0.8571, 0.7501, 0.8758, 0.7501, 0.8758, 0.7562, 0.8382, 0.7549, 0.8382, 0.7501, 0.8571, 0.7501, 0.8571, 0.7555, 0.9818, 0.8637, 0.9818, 0.798, 0.9862, 0.798, 0.9949, 0.8837, 0.886, 0.07695, 0.9229, 0.09859, 0.9229, 0.07695, 0.9116, 0.07695, 0.8138, 0.08861, 0.8231, 0.1073, 0.9229, 0.09859, 0.886, 0.07695, 0.8231, 0.1073, 0.8453, 0.1434, 0.9681, 0.09859, 0.9229, 0.09859, 0.8707, 0.1767, 0.8972, 0.2059, 0.8453, 0.1434, 0.8577, 0.1605, 0.8972, 0.2059, 0.9493, 0.2477, 0.9681, 0.09859, 0.8453, 0.1434, 0.9237, 0.2299, 0.9493, 0.2477, 0.8972, 0.2059, 0.9105, 0.2186, 0.9617, 0.2541, 0.9739, 0.2587, 0.9681, 0.09859, 0.9493, 0.2477, 0.986, 0.2615, 0.9898, 0.1906, 0.9681, 0.09859, 0.9739, 0.2587, 0.9898, 0.1906, 0.9898, 0.07695, 0.9681, 0.07695, 0.9681, 0.09859, 0.5183, 0.9744, 0.7721, 0.9581, 0.7693, 0.9702, 0.5155, 0.9756, 0.4923, 0.9528, 0.7461, 0.9424, 0.7461, 0.9564, 0.4923, 0.9564, 0.9914, 0.5152, 0.986, 0.2615, 0.9739, 0.2587, 0.9902, 0.5125, 0.7263, 0.9812, 0.7263, 0.9947, 0.5146, 0.9847, 0.5146, 0.9812, 0.8396, 0.7261, 0.8396, 0.7374, 0.8059, 0.7374, 0.8059, 0.7245, 0.7912, 0.9208, 0.7831, 0.9335, 0.7493, 0.9282, 0.7553, 0.9179, 0.8009, 0.9079, 0.7912, 0.9208, 0.7553, 0.9179, 0.7612, 0.9076, 0.8462, 0.7661, 0.8462, 0.7778, 0.8066, 0.7778, 0.8066, 0.7674, 0.9366, 0.2396, 0.9237, 0.2299, 0.9234, 0.2695, 0.9337, 0.2755, 0.9366, 0.2396, 0.9337, 0.2755, 0.944, 0.2814, 0.9493, 0.2477, 0.8793, 0.7762, 0.8793, 0.7674, 0.9035, 0.7674, 0.9035, 0.7778, 0.8389, 0.8681, 0.8249, 0.8814, 0.8007, 0.868, 0.8145, 0.8564, 0.8541, 0.8548, 0.8389, 0.8681, 0.8145, 0.8564, 0.8287, 0.8445, 0.9427, 0.7205, 0.9427, 0.7296, 0.9173, 0.7296, 0.9173, 0.7219, 0.8839, 0.1919, 0.8707, 0.1767, 0.8603, 0.2021, 0.8722, 0.2163, 0.8839, 0.1919, 0.8722, 0.2163, 0.8838, 0.2301, 0.8972, 0.2059, 0.9682, 0.8773, 0.9629, 0.8773, 0.9629, 0.8535, 0.9704, 0.8535, 0.9052, 0.8179, 0.8874, 0.8295, 0.8813, 0.8057, 0.8977, 0.7997, 0.9235, 0.8073, 0.9052, 0.8179, 0.8977, 0.7997, 0.9153, 0.7933, 0.9358, 0.7618, 0.9358, 0.769, 0.9163, 0.769, 0.9163, 0.7635, 0.8337, 0.1256, 0.8231, 0.1073, 0.8091, 0.1154, 0.8156, 0.133, 0.8337, 0.1256, 0.8156, 0.133, 0.8215, 0.1494, 0.8453, 0.1434, 0.8238, 0.7534, 0.8238, 0.7501, 0.8382, 0.7501, 0.8382, 0.7549, 0.9798, 0.7845, 0.961, 0.7903, 0.9634, 0.7758, 0.9788, 0.7702, 0.9862, 0.798, 0.9818, 0.798, 0.9818, 0.7838, 0.9846, 0.7838, 0.8003, 0.05094, 0.786, 0.05194, 0.7917, 0.06737, 0.8061, 0.06977, 0.8499, 0.7265, 0.8499, 0.7374, 0.8396, 0.7374, 0.8396, 0.7261, 0.8603, 0.727, 0.8603, 0.7374, 0.8499, 0.7374, 0.8499, 0.7265, 0.9031, 0.7213, 0.9031, 0.7296, 0.8893, 0.7296, 0.8893, 0.7208, 0.9173, 0.7219, 0.9173, 0.7296, 0.9031, 0.7296, 0.9031, 0.7213, 0.9679, 0.8937, 0.9629, 0.8937, 0.9629, 0.8773, 0.9682, 0.8773, 0.9675, 0.9113, 0.9629, 0.9113, 0.9629, 0.8937, 0.9679, 0.8937, 0.9851, 0.7683, 0.9846, 0.7838, 0.9818, 0.7838, 0.9818, 0.7683, 0.9606, 0.85, 0.961, 0.7903, 0.9798, 0.7845, 0.9732, 0.8502, 0.997, 0.3045, 0.9898, 0.3044, 0.9914, 0.5152, 0.9923, 0.5162, 0.4649, 0.06081, 0.302, 0.05804, 0.5258, 0.06122, 0.4724, 0.06734, 0.5237, 0.04126, 0.5258, 0.06122, 0.302, 0.05804, 0.302, 0.0248, 0.4926, 0.0851, 0.485, 0.07841, 0.5364, 0.08683, 0.4946, 0.08683, 0.485, 0.07841, 0.4724, 0.06734, 0.5258, 0.06122, 0.5364, 0.08683, 0.5364, 0.08683, 0.5258, 0.06122, 0.5286, 0.06055, 0.5363, 0.06121, 0.7708, 0.2525, 0.7708, 0.226, 0.7937, 0.2224, 0.7815, 0.2525, 0.7934, 0.2034, 0.7937, 0.2089, 0.7937, 0.2224, 0.7708, 0.226, 0.8009, 0.2525, 0.7815, 0.2525, 0.7937, 0.2224, 0.8009, 0.2224, 0.8003, 0.05094, 0.8061, 0.06977, 0.8859, 0.07022, 0.8853, 0.06252, 0.8061, 0.06977, 0.8138, 0.08861, 0.886, 0.07695, 0.8859, 0.07022, 0.5146, 0.9765, 0.5155, 0.9756, 0.7264, 0.974, 0.7263, 0.9812, 0.7693, 0.9702, 0.9538, 0.974, 0.8402, 0.974, 0.769, 0.974, 0.7767, 0.9459, 0.9538, 0.974, 0.7693, 0.9702, 0.7721, 0.9581, 0.7912, 0.9208, 0.8122, 0.8947, 0.7767, 0.9459, 0.7831, 0.9335, 0.8389, 0.8681, 0.8703, 0.8419, 0.8122, 0.8947, 0.8249, 0.8814, 0.8703, 0.8419, 0.9421, 0.798, 0.7767, 0.9459, 0.8122, 0.8947, 0.9052, 0.8179, 0.9421, 0.798, 0.8703, 0.8419, 0.8874, 0.8295, 0.9421, 0.798, 0.9538, 0.8958, 0.9538, 0.974, 0.7767, 0.9459, 0.961, 0.7903, 0.9606, 0.85, 0.9538, 0.8502, 0.9421, 0.798, 0.5431, 0.0982, 0.5364, 0.0982, 0.5364, 0.08683, 0.5431, 0.08683, 0.5076, 0.0982, 0.4946, 0.08683, 0.5364, 0.08683, 0.5364, 0.0982, 0.5569, 0.08683, 0.556, 0.0982, 0.5431, 0.0982, 0.5431, 0.08683, 0.3791, 0.4714, 0.3791, 0.5279, 0.2336, 0.5279, 0.2336, 0.4714, 0.4287, 0.1113, 0.4336, 0.1181, 0.4238, 0.1181, 0.4238, 0.1113, 0.002903, 0.2588, 0.04808, 0.2626, 0.04808, 0.3139, 0.002903, 0.3399, 0.2993, 0.3453, 0.125, 0.3765, 0.1052, 0.3591, 0.2905, 0.3285, 0.9001, 0.5467, 0.8968, 0.5401, 0.9603, 0.543, 0.9603, 0.5467, 0.04808, 0.3139, 0.2828, 0.3139, 0.1052, 0.3591, 0.04808, 0.3591, 0.1658, 0.5872, 0.3791, 0.6005, 0.3109, 0.6001, 0.1479, 0.6029, 0.3791, 0.6005, 0.1658, 0.5872, 0.2336, 0.5279, 0.3791, 0.5279, 0.3756, 0.4055, 0.3756, 0.3798, 0.379, 0.3765, 0.379, 0.4089, 0.3756, 0.4055, 0.379, 0.4089, 0.3609, 0.409, 0.3609, 0.4055, 0.134, 0.3798, 0.1633, 0.4055, 0.1621, 0.4089, 0.125, 0.3765, 0.3756, 0.3798, 0.3609, 0.3798, 0.3609, 0.3764, 0.379, 0.3765, 0.3013, 0.3976, 0.3013, 0.3878, 0.3756, 0.3798, 0.3756, 0.4055, 0.4978, 0.39, 0.4978, 0.3788, 0.5722, 0.3818, 0.5722, 0.4112, 0.508, 0.126, 0.4336, 0.1181, 0.4336, 0.1113, 0.508, 0.1113, 0.9603, 0.543, 0.8968, 0.5401, 0.8968, 0.5144, 0.9603, 0.505, 0.9603, 0.505, 0.8968, 0.5144, 0.9261, 0.4561, 0.9603, 0.4561, 0.2147, 0.5089, 0.2147, 0.4747, 0.2336, 0.4714, 0.2336, 0.5279, 0.1658, 0.5089, 0.2147, 0.5089, 0.2336, 0.5279, 0.1658, 0.5279, 0.1278, 0.5089, 0.1479, 0.5279, 0.1405, 0.5237, 0.1278, 0.5169, 0.1658, 0.5089, 0.1658, 0.5279, 0.1479, 0.5279, 0.1278, 0.5089, 0.1278, 0.5169, 0.1202, 0.5128, 0.1241, 0.5089, 0.1278, 0.5089, 0.1241, 0.5089, 0.1052, 0.512, 0.1052, 0.4454, 0.1241, 0.4487, 0.1182, 0.5118, 0.1052, 0.512, 0.1241, 0.5089, 0.1202, 0.5128, 0.1307, 0.4453, 0.1241, 0.4487, 0.1052, 0.4454, 0.1251, 0.4354, 0.1564, 0.4453, 0.1307, 0.4453, 0.1251, 0.4354, 0.1621, 0.4354, 0.2147, 0.4747, 0.1564, 0.4453, 0.1621, 0.4354, 0.2336, 0.4714, 0.9257, 0.4556, 0.9599, 0.4556, 0.9599, 0.3706, 0.9257, 0.3706, 0.8834, 0.4068, 0.9257, 0.4557, 0.9258, 0.3707, 0.883, 0.3218, 0.8501, 0.3688, 0.8834, 0.4068, 0.883, 0.3218, 0.8497, 0.2838, 0.8497, 0.2838, 0.8465, 0.2801, 0.8469, 0.3651, 0.8501, 0.3688, 0.9001, 0.5467, 0.9603, 0.5467, 0.9603, 0.6316, 0.9001, 0.6316, 0.8528, 0.3717, 0.847, 0.3651, 0.8466, 0.2802, 0.8524, 0.2868, 0.8753, 0.3974, 0.8528, 0.3717, 0.8524, 0.2868, 0.8749, 0.3125, 0.9259, 0.4557, 0.8753, 0.3974, 0.8749, 0.3125, 0.9259, 0.3707, 0.4978, 0.3788, 0.488, 0.2745, 0.4929, 0.2745, 0.4978, 0.2745, 0.2707, 0.3764, 0.2707, 0.3798, 0.134, 0.3798, 0.125, 0.3765, 0.1633, 0.4055, 0.2707, 0.4055, 0.2707, 0.409, 0.1621, 0.4089, 0.3495, 0.126, 0.3495, 0.1113, 0.4238, 0.1113, 0.4238, 0.1181, 0.09932, 0.9173, 0.04555, 0.9173, 0.04555, 0.6475, 0.09932, 0.6475, 0.04555, 0.9173, 0.01078, 0.9173, 0.01078, 0.6475, 0.04555, 0.6475, 0.09934, 0.6475, 0.1341, 0.6475, 0.1341, 0.9173, 0.09934, 0.9173, 0.00973, 0.7687, 0.01078, 0.6475, 0.01078, 0.9173, 0.00973, 0.9173, 0.1723, 0.7687, 0.1723, 0.9173, 0.1406, 0.9173, 0.1406, 0.7687, 0.2213, 0.7687, 0.2213, 0.9173, 0.1723, 0.9173, 0.1723, 0.7687, 0.253, 0.7687, 0.253, 0.9173, 0.2213, 0.9173, 0.2213, 0.7687, 0.1406, 0.9173, 0.1352, 0.9173, 0.1352, 0.7687, 0.1406, 0.7687, 0.253, 0.9173, 0.253, 0.7687, 0.2585, 0.7687, 0.2585, 0.9173, 0.1352, 0.7687, 0.1352, 0.9173, 0.1341, 0.9173, 0.1341, 0.6475, 0.01624, 0.6117, 0.04794, 0.6434, 0.0108, 0.6128, 0.0108, 0.6117, 0.1352, 0.6785, 0.1352, 0.7687, 0.1341, 0.6475, 0.1352, 0.6475, 0.1406, 0.6785, 0.1406, 0.6475, 0.1723, 0.6475, 0.1723, 0.6785, 0.1723, 0.6785, 0.1723, 0.6475, 0.2213, 0.6475, 0.2213, 0.6785, 0.253, 0.6475, 0.2585, 0.6475, 0.2585, 0.6785, 0.253, 0.6785, 0.253, 0.6785, 0.2213, 0.6785, 0.2213, 0.6475, 0.253, 0.6475, 0.6854, 0.51, 0.7018, 0.51, 0.7018, 0.5154, 0.6854, 0.5154, 0.1406, 0.6475, 0.1406, 0.6785, 0.1352, 0.6785, 0.1352, 0.6475, 0.04794, 0.6434, 0.09696, 0.6434, 0.09933, 0.6475, 0.04557, 0.6475, 0.1341, 0.6128, 0.09696, 0.6434, 0.1287, 0.6117, 0.1341, 0.6117, 0.00973, 0.6785, 0.00973, 0.6475, 0.01078, 0.6475, 0.00973, 0.7687, 0.5467, 0.8332, 0.5285, 0.8332, 0.5285, 0.6686, 0.5467, 0.6686, 0.6432, 0.8332, 0.6222, 0.8332, 0.6222, 0.6686, 0.6432, 0.6686, 0.6222, 0.8332, 0.604, 0.8332, 0.604, 0.6686, 0.6222, 0.6686, 0.604, 0.8332, 0.5859, 0.8332, 0.5859, 0.6686, 0.604, 0.6686, 0.5859, 0.8332, 0.5649, 0.8332, 0.5649, 0.6686, 0.5859, 0.6686, 0.4932, 0.694, 0.4932, 0.7014, 0.4207, 0.7014, 0.4207, 0.694, 0.4932, 0.7319, 0.4932, 0.7404, 0.4206, 0.7404, 0.4206, 0.7319, 0.4932, 0.7246, 0.4932, 0.7319, 0.4207, 0.7319, 0.4207, 0.7246, 0.4932, 0.7172, 0.4932, 0.7246, 0.4207, 0.7246, 0.4207, 0.7172, 0.4932, 0.7087, 0.4932, 0.7172, 0.4207, 0.7172, 0.4207, 0.7087, 0.4932, 0.7014, 0.4932, 0.7087, 0.4207, 0.7087, 0.4207, 0.7014, 0.5648, 0.8332, 0.5467, 0.8332, 0.5467, 0.6686, 0.5648, 0.6686, 0.7335, 0.4783, 0.6854, 0.51, 0.7018, 0.3976, 0.7335, 0.4293, 0.6854, 0.3976, 0.6854, 0.3921, 0.7018, 0.3921, 0.7018, 0.3976, 0.5788, 0.2904, 0.669, 0.2904, 0.669, 0.3068, 0.5788, 0.3068, 0.09934, 0.9173, 0.09934, 0.6475, 0.04558, 0.6475, 0.04558, 0.9173, 0.04558, 0.9173, 0.04558, 0.6475, 0.01081, 0.6475, 0.01081, 0.9173, 0.09934, 0.6475, 0.09934, 0.9173, 0.1341, 0.9173, 0.1341, 0.6475, 0.009755, 0.7687, 0.009755, 0.9173, 0.01081, 0.9173, 0.01081, 0.6475, 0.1723, 0.7687, 0.1406, 0.7687, 0.1406, 0.9173, 0.1723, 0.9173, 0.2213, 0.7687, 0.1723, 0.7687, 0.1723, 0.9173, 0.2213, 0.9173, 0.253, 0.7687, 0.2213, 0.7687, 0.2213, 0.9173, 0.253, 0.9173, 0.1406, 0.9173, 0.1406, 0.7687, 0.1352, 0.7687, 0.1352, 0.9173, 0.253, 0.9173, 0.2585, 0.9173, 0.2585, 0.7687, 0.253, 0.7687, 0.1352, 0.7687, 0.1341, 0.6475, 0.1341, 0.9173, 0.1352, 0.9173, 0.04795, 0.6434, 0.01625, 0.6117, 0.01081, 0.6128, 0.04558, 0.6475, 0.1352, 0.6785, 0.1352, 0.6475, 0.1341, 0.6475, 0.1352, 0.7687, 0.1406, 0.6785, 0.1723, 0.6785, 0.1723, 0.6475, 0.1406, 0.6475, 0.1723, 0.6785, 0.2213, 0.6785, 0.2213, 0.6475, 0.1723, 0.6475, 0.253, 0.6475, 0.253, 0.6785, 0.2585, 0.6785, 0.2585, 0.6475, 0.253, 0.6785, 0.253, 0.6475, 0.2213, 0.6475, 0.2213, 0.6785, 0.6854, 0.51, 0.6854, 0.5154, 0.669, 0.5154, 0.669, 0.51, 0.1406, 0.6475, 0.1352, 0.6475, 0.1352, 0.6785, 0.1406, 0.6785, 0.04795, 0.6434, 0.04558, 0.6475, 0.09934, 0.6475, 0.09697, 0.6434, 0.1341, 0.6128, 0.1287, 0.6117, 0.09697, 0.6434, 0.09934, 0.6475, 0.009755, 0.6785, 0.009755, 0.7687, 0.01081, 0.6475, 0.009755, 0.6475, 0.5466, 0.833, 0.5466, 0.6684, 0.5648, 0.6684, 0.5648, 0.833, 0.5648, 0.833, 0.5648, 0.6684, 0.5858, 0.6684, 0.5858, 0.833, 0.5858, 0.8331, 0.5858, 0.6685, 0.604, 0.6685, 0.604, 0.8331, 0.604, 0.8331, 0.604, 0.6685, 0.6222, 0.6685, 0.6222, 0.8331, 0.6222, 0.8331, 0.6222, 0.6685, 0.6432, 0.6685, 0.6432, 0.8331, 0.4931, 0.7088, 0.4206, 0.7088, 0.4206, 0.7015, 0.4931, 0.7015, 0.4931, 0.7173, 0.4206, 0.7173, 0.4206, 0.7088, 0.4931, 0.7088, 0.4931, 0.7246, 0.4206, 0.7246, 0.4206, 0.7173, 0.4931, 0.7173, 0.4931, 0.732, 0.4206, 0.732, 0.4206, 0.7246, 0.4931, 0.7246, 0.4931, 0.7404, 0.4206, 0.7404, 0.4206, 0.732, 0.4931, 0.732, 0.4932, 0.7015, 0.4206, 0.7015, 0.4206, 0.6941, 0.4932, 0.6941, 0.5284, 0.833, 0.5284, 0.6684, 0.5466, 0.6684, 0.5466, 0.833, 0.6373, 0.4783, 0.669, 0.3976, 0.6854, 0.51, 0.669, 0.51, 0.6854, 0.3976, 0.669, 0.3976, 0.669, 0.3921, 0.6854, 0.3921, 0.5788, 0.2904, 0.5788, 0.274, 0.669, 0.274, 0.669, 0.2904, 0.669, 0.5154, 0.669, 0.5249, 0.5788, 0.5249, 0.5788, 0.5154, 0.669, 0.6428, 0.6854, 0.5249, 0.6854, 0.6482, 0.669, 0.6482, 0.669, 0.5304, 0.669, 0.5249, 0.6854, 0.5249, 0.669, 0.6428, 0.7018, 0.5249, 0.6854, 0.5249, 0.6854, 0.5154, 0.7018, 0.5154, 0.6903, 0.3813, 0.7018, 0.3921, 0.6854, 0.3921, 0.6854, 0.3813, 0.6805, 0.3813, 0.669, 0.3921, 0.6691, 0.3068, 0.6725, 0.3069, 0.7018, 0.5154, 0.792, 0.5154, 0.792, 0.5249, 0.7018, 0.5249, 0.6854, 0.6482, 0.6854, 0.5249, 0.7018, 0.6428, 0.7018, 0.6482, 0.7018, 0.5249, 0.7018, 0.5304, 0.7018, 0.6428, 0.6854, 0.5249, 0.669, 0.5154, 0.6854, 0.5154, 0.6854, 0.5249, 0.669, 0.5249, 0.6854, 0.6535, 0.6854, 0.6482, 0.7018, 0.6482, 0.7018, 0.6535, 0.669, 0.3068, 0.669, 0.3121, 0.5788, 0.3121, 0.5788, 0.3068, 0.7018, 0.3068, 0.792, 0.3068, 0.792, 0.3121, 0.7018, 0.3121, 0.669, 0.6535, 0.669, 0.6482, 0.6854, 0.6482, 0.6854, 0.6535, 0.3588, 0.8644, 0.305, 0.8644, 0.305, 0.645, 0.3588, 0.645, 0.305, 0.8644, 0.2702, 0.8644, 0.2702, 0.645, 0.305, 0.645, 0.3587, 0.645, 0.3935, 0.645, 0.3935, 0.8644, 0.3587, 0.8644, 0.2692, 0.7662, 0.2702, 0.645, 0.2702, 0.8644, 0.2692, 0.8644, 0.4317, 0.7662, 0.4317, 0.8644, 0.4, 0.8644, 0.4, 0.7662, 0.4807, 0.7662, 0.4807, 0.8644, 0.4317, 0.8644, 0.4317, 0.7662, 0.5124, 0.7662, 0.5124, 0.8643, 0.4807, 0.8643, 0.4807, 0.7662, 0.4, 0.8644, 0.3946, 0.8644, 0.3946, 0.7662, 0.4, 0.7662, 0.5124, 0.8643, 0.5124, 0.7661, 0.5179, 0.7661, 0.5179, 0.8643, 0.3946, 0.7662, 0.3946, 0.8644, 0.3935, 0.8644, 0.3935, 0.645, 0.2757, 0.6092, 0.3074, 0.6409, 0.2702, 0.6102, 0.2702, 0.6092, 0.3935, 0.645, 0.3946, 0.645, 0.3946, 0.676, 0.3946, 0.7662, 0.4, 0.676, 0.4, 0.645, 0.4317, 0.645, 0.4317, 0.676, 0.4317, 0.676, 0.4317, 0.645, 0.4807, 0.645, 0.4807, 0.676, 0.4, 0.645, 0.3946, 0.645, 0.3946, 0.676, 0.4, 0.676, 0.5124, 0.676, 0.4807, 0.676, 0.4807, 0.645, 0.5124, 0.645, 0.4, 0.645, 0.4, 0.676, 0.3946, 0.676, 0.3946, 0.645, 0.3074, 0.6409, 0.3564, 0.6409, 0.3588, 0.645, 0.305, 0.645, 0.3935, 0.6103, 0.3564, 0.6409, 0.3881, 0.6092, 0.3935, 0.6092, 0.2692, 0.676, 0.2692, 0.645, 0.2702, 0.645, 0.2692, 0.7662, 0.6716, 0.8339, 0.6534, 0.8339, 0.6534, 0.7198, 0.6716, 0.7198, 0.7681, 0.834, 0.7471, 0.834, 0.7471, 0.7199, 0.7681, 0.7199, 0.7471, 0.834, 0.729, 0.834, 0.729, 0.7199, 0.7471, 0.7199, 0.7108, 0.7199, 0.729, 0.7199, 0.7165, 0.834, 0.7108, 0.834, 0.7108, 0.834, 0.6898, 0.834, 0.6898, 0.7199, 0.7108, 0.7199, 0.4931, 0.6942, 0.4931, 0.7015, 0.4206, 0.7015, 0.4206, 0.6942, 0.4931, 0.732, 0.4931, 0.7405, 0.4205, 0.7405, 0.4205, 0.732, 0.4931, 0.7247, 0.4931, 0.732, 0.4205, 0.732, 0.4205, 0.7247, 0.4931, 0.7173, 0.4931, 0.7247, 0.4205, 0.7247, 0.4205, 0.7173, 0.4931, 0.7089, 0.4931, 0.7173, 0.4205, 0.7173, 0.4205, 0.7089, 0.4931, 0.7015, 0.4931, 0.7089, 0.4205, 0.7089, 0.4205, 0.7015, 0.7018, 0.6428, 0.7018, 0.5304, 0.7335, 0.5621, 0.7335, 0.6111, 0.3588, 0.8644, 0.3588, 0.645, 0.305, 0.645, 0.305, 0.8644, 0.305, 0.8644, 0.305, 0.645, 0.2702, 0.645, 0.2702, 0.8644, 0.3588, 0.645, 0.3588, 0.8644, 0.3935, 0.8644, 0.3935, 0.645, 0.2692, 0.7662, 0.2692, 0.8644, 0.2702, 0.8644, 0.2702, 0.645, 0.4317, 0.7662, 0.4, 0.7662, 0.4, 0.8644, 0.4317, 0.8644, 0.4807, 0.7662, 0.4317, 0.7662, 0.4317, 0.8644, 0.4807, 0.8644, 0.5124, 0.7662, 0.4807, 0.7662, 0.4807, 0.8644, 0.5124, 0.8644, 0.4, 0.8644, 0.4, 0.7662, 0.3946, 0.7662, 0.3946, 0.8644, 0.5124, 0.8644, 0.5179, 0.8644, 0.5179, 0.7662, 0.5124, 0.7662, 0.3946, 0.7662, 0.3935, 0.645, 0.3935, 0.8644, 0.3946, 0.8644, 0.3073, 0.6408, 0.2756, 0.6091, 0.2702, 0.6102, 0.305, 0.6449, 0.3946, 0.676, 0.3946, 0.645, 0.3935, 0.645, 0.3946, 0.7662, 0.4, 0.676, 0.4317, 0.676, 0.4317, 0.645, 0.4, 0.645, 0.4317, 0.676, 0.4807, 0.676, 0.4807, 0.645, 0.4317, 0.645, 0.5124, 0.645, 0.5124, 0.676, 0.5179, 0.676, 0.5179, 0.645, 0.5124, 0.676, 0.5124, 0.645, 0.4807, 0.645, 0.4807, 0.676, 0.4, 0.645, 0.3946, 0.645, 0.3946, 0.676, 0.4, 0.676, 0.3073, 0.6408, 0.305, 0.6449, 0.3587, 0.6449, 0.3564, 0.6408, 0.3935, 0.6102, 0.3881, 0.6091, 0.3564, 0.6408, 0.3587, 0.6449, 0.2692, 0.676, 0.2692, 0.7662, 0.2702, 0.645, 0.2692, 0.645, 0.6715, 0.8341, 0.6715, 0.7199, 0.6897, 0.7199, 0.6897, 0.8341, 0.6897, 0.8341, 0.6897, 0.7199, 0.7107, 0.7199, 0.7107, 0.8341, 0.7107, 0.8341, 0.7107, 0.7199, 0.7289, 0.7199, 0.7289, 0.8341, 0.7289, 0.7199, 0.7471, 0.7199, 0.7413, 0.8341, 0.7289, 0.8341, 0.7471, 0.8341, 0.7471, 0.7199, 0.7681, 0.7199, 0.7681, 0.8341, 0.4931, 0.709, 0.4205, 0.709, 0.4205, 0.7017, 0.4931, 0.7017, 0.4931, 0.7175, 0.4205, 0.7175, 0.4205, 0.709, 0.4931, 0.709, 0.4931, 0.7248, 0.4205, 0.7248, 0.4205, 0.7175, 0.4931, 0.7175, 0.4931, 0.7322, 0.4205, 0.7322, 0.4205, 0.7248, 0.4931, 0.7248, 0.4931, 0.7406, 0.4205, 0.7406, 0.4205, 0.7322, 0.4931, 0.7322, 0.4931, 0.7017, 0.4205, 0.7017, 0.4205, 0.6943, 0.4931, 0.6943, 0.669, 0.5304, 0.669, 0.6428, 0.6373, 0.6111, 0.6373, 0.5621, 0.6716, 0.7198, 0.6898, 0.7198, 0.684, 0.8339, 0.6716, 0.8339, 0.6534, 0.7199, 0.6715, 0.7199, 0.6591, 0.8341, 0.6534, 0.8341, 0.379, 0.4714, 0.2336, 0.4714, 0.2707, 0.409, 0.3609, 0.409, 0.2993, 0.3453, 0.379, 0.3643, 0.3609, 0.3764, 0.2707, 0.3764, 0.7017, 0.3068, 0.7018, 0.3921, 0.6903, 0.3813, 0.6982, 0.3069, 0.6854, 0.3813, 0.6854, 0.3921, 0.669, 0.3921, 0.6805, 0.3813, 0.07648, 0.5125, 0.04812, 0.4454, 0.1052, 0.4454, 0.1052, 0.512, 0.06976, 0.5128, 0.04812, 0.5265, 0.04812, 0.4454, 0.07648, 0.5125, 0.06753, 0.00404, 0.3019, 0.00404, 0.3019, 0.02527, 0.06753, 0.02481, 0.3019, 0.00404, 0.5363, 0.00404, 0.5363, 0.02388, 0.3019, 0.02527, 0.5363, 0.00404, 0.543, 0.00404, 0.543, 0.02379, 0.5363, 0.02388, 0.302, 0.2525, 0.06759, 0.2525, 0.06759, 0.2193, 0.302, 0.2184, 0.5364, 0.2525, 0.302, 0.2525, 0.302, 0.2184, 0.5364, 0.2206, 0.7708, 0.2525, 0.5364, 0.2525, 0.5364, 0.2206, 0.7708, 0.226, 0.04002, 0.1623, 0.005662, 0.1623, 0.005662, 0.1225, 0.06756, 0.1225, 0.8558, 0.00789, 0.7776, 0.00789, 0.7776, 0.03799, 0.8558, 0.03799, 0.9178, 0.00789, 0.8558, 0.03799, 0.9014, 0.03799, 0.9178, 0.02764, 0.00916, 0.06886, 0.005663, 0.06886, 0.005663, 0.0248, 0.02643, 0.0248, 0.005663, 0.09024, 0.005663, 0.08781, 0.02173, 0.08781, 0.02173, 0.09024, 0.8247, 0.3068, 0.8248, 0.3921, 0.8133, 0.3813, 0.8212, 0.3069, 0.8035, 0.3813, 0.8084, 0.3813, 0.8084, 0.3921, 0.792, 0.3921, 0.8084, 0.3813, 0.8133, 0.3813, 0.8248, 0.3921, 0.8084, 0.3921, 0.8078, 0.6482, 0.8248, 0.6227, 0.8248, 0.6428, 0.8248, 0.6482, 0.8248, 0.6227, 0.8078, 0.6482, 0.8191, 0.5971, 0.8248, 0.6004, 0.8078, 0.6482, 0.8084, 0.5249, 0.8191, 0.5761, 0.8191, 0.5971, 0.8084, 0.5249, 0.7978, 0.5761, 0.792, 0.5727, 0.792, 0.5504, 0.8084, 0.5249, 0.792, 0.5504, 0.792, 0.5304, 0.792, 0.5249, 0.7978, 0.5761, 0.8084, 0.5249, 0.8078, 0.6482, 0.7978, 0.5971, 0.7978, 0.4643, 0.7978, 0.4433, 0.8084, 0.3976, 0.8084, 0.51, 0.8565, 0.5621, 0.8372, 0.5656, 0.8248, 0.5504, 0.8248, 0.5304, 0.8554, 0.5761, 0.8565, 0.5621, 0.8565, 0.6111, 0.8554, 0.5971, 0.8248, 0.6227, 0.8554, 0.5971, 0.8565, 0.6111, 0.8248, 0.6428, 0.7603, 0.6111, 0.7796, 0.6076, 0.792, 0.6227, 0.792, 0.6428, 0.7603, 0.6111, 0.7603, 0.5621, 0.7614, 0.5761, 0.7614, 0.5971, 0.792, 0.5504, 0.7614, 0.5761, 0.7603, 0.5621, 0.792, 0.5304, 0.8248, 0.5154, 0.8248, 0.5249, 0.8084, 0.5249, 0.8084, 0.5154, 0.8084, 0.5249, 0.8248, 0.5249, 0.8248, 0.5304, 0.8191, 0.5761, 0.8191, 0.5761, 0.8248, 0.5304, 0.8248, 0.5504, 0.8248, 0.5727, 0.8248, 0.6535, 0.8084, 0.6535, 0.8078, 0.6482, 0.8248, 0.6482, 0.7978, 0.5971, 0.792, 0.6428, 0.792, 0.6227, 0.792, 0.6004, 0.792, 0.6428, 0.7978, 0.5971, 0.8078, 0.6482, 0.792, 0.6482, 0.8084, 0.6535, 0.792, 0.6535, 0.792, 0.6482, 0.8078, 0.6482, 0.8565, 0.4293, 0.8372, 0.4328, 0.8084, 0.3976, 0.8248, 0.3976, 0.8554, 0.4433, 0.8565, 0.4293, 0.8565, 0.4783, 0.8554, 0.4643, 0.8084, 0.51, 0.8554, 0.4643, 0.8565, 0.4783, 0.8248, 0.51, 0.8084, 0.3976, 0.8191, 0.4433, 0.8191, 0.4643, 0.8084, 0.51, 0.8084, 0.51, 0.7603, 0.4783, 0.7614, 0.4643, 0.7796, 0.4748, 0.7603, 0.4783, 0.7603, 0.4293, 0.7614, 0.4433, 0.7614, 0.4643, 0.7603, 0.4293, 0.8084, 0.3976, 0.7796, 0.4328, 0.7614, 0.4433, 0.8035, 0.3813, 0.792, 0.3921, 0.7921, 0.3068, 0.7956, 0.3069, 0.8084, 0.5154, 0.8084, 0.5249, 0.792, 0.5249, 0.792, 0.5154, 0.8084, 0.51, 0.8248, 0.51, 0.8248, 0.5154, 0.8084, 0.5154, 0.8084, 0.3976, 0.8084, 0.3921, 0.8248, 0.3921, 0.8248, 0.3976, 0.8084, 0.51, 0.8084, 0.5154, 0.792, 0.5154, 0.792, 0.51, 0.8084, 0.3976, 0.792, 0.3976, 0.792, 0.3921, 0.8084, 0.3921, 0.02173, 0.08781, 0.00916, 0.06886, 0.02643, 0.0248, 0.06756, 0.08683, 0.02173, 0.09024, 0.06756, 0.1225, 0.005663, 0.1225, 0.005663, 0.09024, 0.02173, 0.09024, 0.02173, 0.08781, 0.06756, 0.08683, 0.06756, 0.1225, 0.00916, 0.06886, 0.02173, 0.08781, 0.005663, 0.08781, 0.005663, 0.06886, 0.5973, 0.4714, 0.5973, 0.5089, 0.5659, 0.4533, 0.5827, 0.463, 0.474, 0.4354, 0.4862, 0.5088, 0.3791, 0.4714, 0.4416, 0.4354, 0.3791, 0.5279, 0.3791, 0.4714, 0.4801, 0.5088, 0.4517, 0.5279, 0.7661, 0.7017, 0.7786, 0.7017, 0.7681, 0.7199, 0.7618, 0.7091, 0.7618, 0.7091, 0.7681, 0.7199, 0.7471, 0.7199, 0.7534, 0.7091, 0.7534, 0.7091, 0.7471, 0.7199, 0.7366, 0.7017, 0.7491, 0.7017, 0.7491, 0.7017, 0.7366, 0.7017, 0.7471, 0.6835, 0.7534, 0.6944, 0.7534, 0.6944, 0.7471, 0.6835, 0.7681, 0.6835, 0.7618, 0.6944, 0.7618, 0.6944, 0.7681, 0.6835, 0.7786, 0.7017, 0.7661, 0.7017, 0.5004, 0.7279, 0.5077, 0.7406, 0.4931, 0.7406, 0.4931, 0.7321, 0.2702, 0.8991, 0.2757, 0.9002, 0.3074, 0.8685, 0.305, 0.8644, 0.3564, 0.8685, 0.3587, 0.8644, 0.305, 0.8644, 0.3073, 0.8685, 0.3564, 0.8685, 0.3881, 0.9002, 0.3935, 0.8991, 0.3587, 0.8644, 0.7661, 0.7017, 0.7619, 0.6943, 0.7681, 0.6835, 0.7786, 0.7017, 0.7619, 0.6943, 0.7534, 0.6943, 0.7471, 0.6835, 0.7681, 0.6835, 0.7534, 0.6943, 0.7492, 0.7017, 0.7366, 0.7017, 0.7471, 0.6835, 0.7492, 0.7017, 0.7534, 0.709, 0.7471, 0.7199, 0.7366, 0.7017, 0.7534, 0.709, 0.7619, 0.709, 0.7681, 0.7199, 0.7471, 0.7199, 0.7619, 0.709, 0.7661, 0.7017, 0.7786, 0.7017, 0.7681, 0.7199, 0.5004, 0.7278, 0.5077, 0.7406, 0.493, 0.7406, 0.493, 0.7321, 0.2702, 0.8991, 0.3073, 0.8685, 0.2756, 0.9002, 0.2702, 0.9002, 0.3564, 0.8685, 0.3073, 0.8685, 0.305, 0.8643, 0.3587, 0.8643, 0.3881, 0.9002, 0.3564, 0.8685, 0.3935, 0.8991, 0.3935, 0.9002, 0.6412, 0.6503, 0.6537, 0.6503, 0.6432, 0.6685, 0.637, 0.6577, 0.637, 0.6577, 0.6432, 0.6685, 0.6222, 0.6685, 0.6285, 0.6577, 0.6285, 0.6577, 0.6222, 0.6685, 0.6117, 0.6503, 0.6243, 0.6503, 0.6243, 0.6503, 0.6117, 0.6503, 0.6222, 0.6322, 0.6285, 0.643, 0.6285, 0.643, 0.6222, 0.6322, 0.6432, 0.6322, 0.637, 0.643, 0.637, 0.643, 0.6432, 0.6322, 0.6537, 0.6503, 0.6412, 0.6503, 0.5005, 0.7277, 0.5078, 0.7404, 0.4931, 0.7404, 0.4931, 0.732, 0.01078, 0.9521, 0.01622, 0.9531, 0.04792, 0.9214, 0.04555, 0.9173, 0.09694, 0.9214, 0.09931, 0.9173, 0.04555, 0.9173, 0.04792, 0.9214, 0.09694, 0.9214, 0.1286, 0.9531, 0.1341, 0.9521, 0.09931, 0.9173, 0.6412, 0.6504, 0.637, 0.643, 0.6432, 0.6322, 0.6537, 0.6504, 0.637, 0.643, 0.6285, 0.643, 0.6222, 0.6322, 0.6432, 0.6322, 0.6285, 0.643, 0.6243, 0.6504, 0.6117, 0.6504, 0.6222, 0.6322, 0.6243, 0.6504, 0.6285, 0.6577, 0.6222, 0.6686, 0.6117, 0.6504, 0.6285, 0.6577, 0.637, 0.6577, 0.6432, 0.6686, 0.6222, 0.6686, 0.637, 0.6577, 0.6412, 0.6504, 0.6537, 0.6504, 0.6432, 0.6686, 0.5005, 0.7278, 0.5078, 0.7405, 0.4932, 0.7405, 0.4932, 0.732, 0.01083, 0.952, 0.04797, 0.9214, 0.01627, 0.9531, 0.01083, 0.9531, 0.09698, 0.9214, 0.04796, 0.9215, 0.04558, 0.9173, 0.09935, 0.9173, 0.1287, 0.9531, 0.09698, 0.9214, 0.1341, 0.9521, 0.1341, 0.9531, 0.005662, 0.1623, 0.04002, 0.1623, 0.02221, 0.1664, 0.005662, 0.1664, 0.792, 0.3068, 0.792, 0.3921, 0.7018, 0.3921, 0.7018, 0.3068, 0.5544, 0.5084, 0.4862, 0.4424, 0.5659, 0.4533, 0.5659, 0.5086, 0.669, 0.3068, 0.669, 0.3921, 0.5788, 0.3921, 0.5788, 0.3068, 0.4136, 0.2745, 0.488, 0.2745, 0.488, 0.39, 0.4136, 0.4112, 0.4978, 0.3788, 0.4978, 0.2745, 0.5722, 0.2745, 0.5722, 0.3818, 0.07643, 0.2728, 0.2828, 0.3139, 0.04807, 0.3139, 0.06971, 0.2725, 0.06971, 0.2725, 0.04807, 0.3139, 0.04807, 0.2626, 0.06972, 0.2636])
me_base.materials.append(None)
me_base.update()
me_glow = bpy.data.meshes.new('glow')
me_glow.from_pydata([(5.219, -6.788, 2.677), (8.064, -6.788, 2.677), (5.219, -3.234, -1.384), (5.219, -0.4698, -4.543), (5.219, -0.2008, -4.85), (10.23, -0.2008, -4.85), (10.5, -0.682, -4.3), (10.5, -2.552, -2.164), (7.521, -2.614, -39.22), (7.666, -3.727, -25.57), (7.847, -5.118, -11.61), (6.907, -3.727, -25.57), (6.14, -5.118, -11.61), (6.907, -2.78, -26.65), (6.14, -2.986, -14.04), (9.31, -2.577, -14.51), (8.316, -2.598, -26.86), (6.907, -2.042, -27.5), (6.14, -1.328, -15.94), (6.14, -1.166, -16.12), (6.907, -1.971, -27.58), (8.242, -1.971, -27.58), (9.144, -1.166, -16.12), (8.316, -2.099, -27.43), (9.31, -1.455, -15.79)], [], [(12, 10, 1, 0), (10, 12, 11, 9), (9, 11, 8), (0, 2, 14, 12), (12, 14, 13, 11), (11, 13, 8), (7, 1, 10, 15), (15, 10, 9, 16), (16, 9, 8), (2, 3, 18, 14), (14, 18, 17, 13), (13, 17, 8), (3, 4, 19, 18), (18, 19, 20, 17), (17, 20, 8), (4, 5, 22, 19), (19, 22, 21, 20), (20, 21, 8), (5, 6, 24, 22), (22, 24, 23, 21), (21, 23, 8), (6, 7, 15, 24), (24, 15, 16, 23), (23, 16, 8)])
_uv = me_glow.uv_layers.new(name='UVTex')
_uv.uv.foreach_set('vector', [0.6714, 0.3727, 0.6309, 0.3727, 0.6208, 0.002887, 0.6882, 0.002896, 0.6309, 0.3727, 0.6714, 0.3727, 0.6505, 0.7242, 0.6325, 0.7242, 0.6325, 0.7242, 0.6505, 0.7242, 0.638, 0.9942, 0.3642, 0.002887, 0.4388, 0.003972, 0.4239, 0.3731, 0.3792, 0.3727, 0.3792, 0.3727, 0.4239, 0.3731, 0.4007, 0.7243, 0.3808, 0.7242, 0.3808, 0.7242, 0.4007, 0.7243, 0.3815, 0.9942, 0.2608, 0.004166, 0.3642, 0.002887, 0.3684, 0.3727, 0.3063, 0.3732, 0.3063, 0.3732, 0.3684, 0.3727, 0.37, 0.7242, 0.3424, 0.7244, 0.3424, 0.7244, 0.37, 0.7242, 0.3815, 0.9941, 0.4388, 0.003972, 0.4968, 0.004816, 0.4587, 0.3734, 0.4239, 0.3731, 0.4239, 0.3731, 0.4587, 0.3734, 0.4161, 0.7245, 0.4007, 0.7243, 0.4007, 0.7243, 0.4161, 0.7245, 0.3815, 0.9942, 0.4968, 0.004816, 0.5024, 0.004898, 0.4621, 0.3734, 0.4587, 0.3734, 0.4587, 0.3734, 0.4621, 0.3734, 0.4176, 0.7245, 0.4161, 0.7245, 0.4161, 0.7245, 0.4176, 0.7245, 0.3815, 0.9942, 0.5024, 0.002984, 0.6208, 0.002887, 0.6256, 0.3722, 0.5546, 0.3723, 0.5546, 0.3723, 0.6256, 0.3722, 0.6272, 0.7234, 0.5956, 0.7234, 0.5956, 0.7234, 0.6272, 0.7234, 0.638, 0.9885, 0.2164, 0.004892, 0.2237, 0.004741, 0.2841, 0.3734, 0.2797, 0.3734, 0.2797, 0.3734, 0.2841, 0.3734, 0.3325, 0.7244, 0.3306, 0.7245, 0.3306, 0.7245, 0.3325, 0.7244, 0.3815, 0.9941, 0.2237, 0.004741, 0.2608, 0.004166, 0.3063, 0.3732, 0.2841, 0.3734, 0.2841, 0.3734, 0.3063, 0.3732, 0.3424, 0.7244, 0.3325, 0.7244, 0.3325, 0.7244, 0.3424, 0.7244, 0.3815, 0.9941])
me_glow.materials.append(mat_engine_glow_dvaered)
me_glow.use_remesh_preserve_volume = False
me_glow.use_remesh_preserve_attributes = False
me_glow.use_mirror_vertex_groups = False
me_glow.update()

# ---- objects
ob_base_glow = bpy.data.objects.new('base_glow', me_base)
ob_glow = bpy.data.objects.new('glow', me_glow)

# ---- transforms, parenting, visibility, modifiers, constraints
ob_base_glow.location = (0.0, 0.0, 0.0)
ob_base_glow.rotation_euler = (1.571, -0.0, 0.0)
ob_base_glow.material_slots[0].link = 'OBJECT'; ob_base_glow.material_slots[0].material = mat_base_glow
_m = ob_base_glow.modifiers.new('Smooth by Angle', 'NODES')
_m.node_group = ng_smooth_by_angle
_gi = [s.identifier for s in ng_smooth_by_angle.interface.items_tree if s.item_type == 'SOCKET' and s.in_out == 'INPUT']
_m[_gi[2]] = True  # Ignore Sharpness
_m.show_group_selector = False
_m = ob_base_glow.modifiers.new('Mirror', 'MIRROR')
ob_glow.location = (0.0, 0.0, 0.0)
ob_glow.rotation_euler = (1.571, 0.0, 0.0)
ob_glow.scale = (0.9895, 0.9895, 0.9895)
ob_glow.lock_rotations_4d = False
ob_glow.empty_display_type = 'ARROWS'
ob_glow.color = (0.0, 0.0, 0.0, 1.0)
ob_glow.lineart.crease_threshold = 0.0
_m = ob_glow.modifiers.new('Smooth by Angle', 'NODES')
_m.node_group = ng_smooth_by_angle
_gi = [s.identifier for s in ng_smooth_by_angle.interface.items_tree if s.item_type == 'SOCKET' and s.in_out == 'INPUT']
_m[_gi[1]] = 1.571  # Angle
_m[_gi[2]] = True  # Ignore Sharpness
_m.show_group_selector = False
_m = ob_glow.modifiers.new('Mirror', 'MIRROR')

# ---- collection membership
scene.collection.objects.link(ob_base_glow)
scene.collection.objects.link(ob_glow)

# ---- scene / render settings (as saved in the file)
scene.frame_start = 1; scene.frame_end = 250; scene.frame_set(1)
scene.render.engine = 'CYCLES'
scene.render.image_settings.exr_codec = 'NONE'
scene.render.simplify_subdivision_render = 0
scene.render.simplify_child_particles_render = 0.0
scene.cycles.sampling_pattern = 'TABULATED_SOBOL'
scene.eevee.use_shadows = False
scene.eevee.ray_tracing_options.trace_max_roughness = 0.0
scene.view_settings.view_transform = 'Filmic'
bpy.context.view_layer.update()

# ---- added for rendering (the .blend has no active camera and no usable light): camera, sun + grey world if the file has none
cam_auto = bpy.data.cameras.new('AutoCamera')
cam_auto.lens = 50.0
cam_auto.sensor_width = 36.0
cam_auto.clip_end = 1874.68
ob_auto_camera = bpy.data.objects.new('AutoCamera', cam_auto)
scene.collection.objects.link(ob_auto_camera)
ob_auto_camera.location = (106.82, -121.586, 85.2255)
ob_auto_camera.rotation_euler = (1.09748, -7.21219e-08, 0.694738)
scene.camera = ob_auto_camera
light_auto_sun = bpy.data.lights.new('AutoSun', 'SUN')
light_auto_sun.energy = 3.0
light_auto_sun.angle = 0.0523599
ob_auto_sun = bpy.data.objects.new('AutoSun', light_auto_sun)
scene.collection.objects.link(ob_auto_sun)
ob_auto_sun.rotation_euler = (0.872665, 0.174533, 0.523599)
if scene.world is None:
    world_auto = bpy.data.worlds.new('AutoWorld')
    world_auto.color = (0.3, 0.3, 0.3)
    scene.world = world_auto
bpy.context.view_layer.update()
